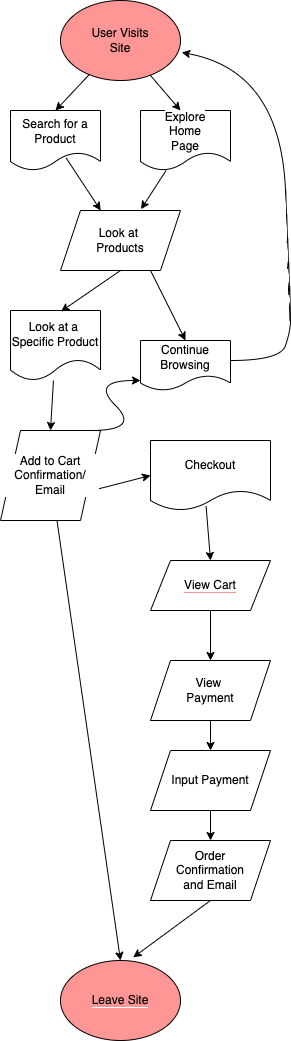

The diagram above was exported from draw.io. Its source (the exported page's mxGraphModel, read from the mxfile embedded in the PNG):
<mxGraphModel dx="523" dy="1206" grid="1" gridSize="10" guides="1" tooltips="1" connect="1" arrows="1" fold="1" page="1" pageScale="1" pageWidth="850" pageHeight="1100" math="0" shadow="0">
  <root>
    <mxCell id="0" />
    <mxCell id="1" parent="0" />
    <mxCell id="48" value="&lt;font color=&quot;#000000&quot;&gt;User Visits&lt;br&gt;Site&lt;/font&gt;" style="ellipse;whiteSpace=wrap;html=1;fillColor=#FF9696;" vertex="1" parent="1">
      <mxGeometry x="70" y="10" width="120" height="80" as="geometry" />
    </mxCell>
    <mxCell id="50" value="Search for a Product" style="shape=document;whiteSpace=wrap;html=1;boundedLbl=1;labelBackgroundColor=#FFFFFF;fontColor=#000000;fillColor=#FFFFFF;" vertex="1" parent="1">
      <mxGeometry x="20" y="120" width="90" height="60" as="geometry" />
    </mxCell>
    <mxCell id="51" value="Explore&lt;br&gt;Home&lt;br&gt;Page" style="shape=document;whiteSpace=wrap;html=1;boundedLbl=1;labelBackgroundColor=#FFFFFF;fontColor=#000000;fillColor=#FFFFFF;" vertex="1" parent="1">
      <mxGeometry x="150" y="120" width="90" height="60" as="geometry" />
    </mxCell>
    <mxCell id="52" value="" style="endArrow=classic;html=1;fontColor=#000000;entryX=0.5;entryY=0;entryDx=0;entryDy=0;" edge="1" parent="1" source="48" target="50">
      <mxGeometry width="50" height="50" relative="1" as="geometry">
        <mxPoint x="20" y="120" as="sourcePoint" />
        <mxPoint x="70" y="70" as="targetPoint" />
      </mxGeometry>
    </mxCell>
    <mxCell id="53" value="" style="endArrow=classic;html=1;fontColor=#000000;entryX=0.5;entryY=0;entryDx=0;entryDy=0;" edge="1" parent="1" source="48">
      <mxGeometry width="50" height="50" relative="1" as="geometry">
        <mxPoint x="223.49356037720258" y="84.04144051198784" as="sourcePoint" />
        <mxPoint x="190" y="120" as="targetPoint" />
      </mxGeometry>
    </mxCell>
    <mxCell id="54" value="Look at&amp;nbsp;&lt;br&gt;Products" style="shape=parallelogram;perimeter=parallelogramPerimeter;whiteSpace=wrap;html=1;fixedSize=1;labelBackgroundColor=#FFFFFF;fontColor=#000000;fillColor=#FFFFFF;" vertex="1" parent="1">
      <mxGeometry x="70" y="220" width="120" height="60" as="geometry" />
    </mxCell>
    <mxCell id="55" value="" style="endArrow=classic;html=1;fontColor=#000000;exitX=0.619;exitY=0.793;exitDx=0;exitDy=0;exitPerimeter=0;" edge="1" parent="1" source="50" target="54">
      <mxGeometry width="50" height="50" relative="1" as="geometry">
        <mxPoint x="90" y="200" as="sourcePoint" />
        <mxPoint x="40" y="250" as="targetPoint" />
      </mxGeometry>
    </mxCell>
    <mxCell id="56" value="" style="endArrow=classic;html=1;fontColor=#000000;entryX=0.671;entryY=-0.022;entryDx=0;entryDy=0;entryPerimeter=0;" edge="1" parent="1" source="51" target="54">
      <mxGeometry width="50" height="50" relative="1" as="geometry">
        <mxPoint x="170" y="220" as="sourcePoint" />
        <mxPoint x="220" y="170" as="targetPoint" />
      </mxGeometry>
    </mxCell>
    <mxCell id="57" value="Look at a&amp;nbsp;&lt;br&gt;Specific Product" style="shape=document;whiteSpace=wrap;html=1;boundedLbl=1;labelBackgroundColor=#FFFFFF;fontColor=#000000;fillColor=#FFFFFF;" vertex="1" parent="1">
      <mxGeometry x="20" y="320" width="90" height="70" as="geometry" />
    </mxCell>
    <mxCell id="58" value="" style="endArrow=classic;html=1;fontColor=#000000;exitX=0.5;exitY=1;exitDx=0;exitDy=0;entryX=0.561;entryY=0.013;entryDx=0;entryDy=0;entryPerimeter=0;" edge="1" parent="1" source="54" target="57">
      <mxGeometry width="50" height="50" relative="1" as="geometry">
        <mxPoint x="140" y="360" as="sourcePoint" />
        <mxPoint x="190" y="310" as="targetPoint" />
      </mxGeometry>
    </mxCell>
    <mxCell id="60" value="Continue&lt;br&gt;Browsing" style="shape=document;whiteSpace=wrap;html=1;boundedLbl=1;labelBackgroundColor=#FFFFFF;fontColor=#000000;fillColor=#FFFFFF;" vertex="1" parent="1">
      <mxGeometry x="150" y="350" width="90" height="50" as="geometry" />
    </mxCell>
    <mxCell id="72" style="edgeStyle=none;html=1;exitX=1;exitY=0.75;exitDx=0;exitDy=0;entryX=0;entryY=0.5;entryDx=0;entryDy=0;fontColor=#000000;" edge="1" parent="1" source="61" target="68">
      <mxGeometry relative="1" as="geometry" />
    </mxCell>
    <mxCell id="73" style="edgeStyle=none;html=1;entryX=0.5;entryY=0;entryDx=0;entryDy=0;fontColor=#000000;" edge="1" parent="1" source="61" target="70">
      <mxGeometry relative="1" as="geometry" />
    </mxCell>
    <mxCell id="61" value="Add to Cart Confirmation/&lt;br&gt;Email" style="shape=parallelogram;perimeter=parallelogramPerimeter;whiteSpace=wrap;html=1;fixedSize=1;labelBackgroundColor=#FFFFFF;fontColor=#000000;fillColor=#FFFFFF;" vertex="1" parent="1">
      <mxGeometry x="10" y="440" width="100" height="90" as="geometry" />
    </mxCell>
    <mxCell id="62" value="" style="endArrow=classic;html=1;fontColor=#000000;" edge="1" parent="1" source="57">
      <mxGeometry width="50" height="50" relative="1" as="geometry">
        <mxPoint x="110" y="390" as="sourcePoint" />
        <mxPoint x="60" y="440" as="targetPoint" />
      </mxGeometry>
    </mxCell>
    <mxCell id="63" value="" style="curved=1;endArrow=classic;html=1;fontColor=#000000;" edge="1" parent="1">
      <mxGeometry width="50" height="50" relative="1" as="geometry">
        <mxPoint x="100" y="440" as="sourcePoint" />
        <mxPoint x="150" y="390" as="targetPoint" />
        <Array as="points">
          <mxPoint x="150" y="440" />
          <mxPoint x="100" y="390" />
        </Array>
      </mxGeometry>
    </mxCell>
    <mxCell id="64" value="" style="curved=1;endArrow=classic;html=1;fontColor=#000000;entryX=1.01;entryY=0.65;entryDx=0;entryDy=0;entryPerimeter=0;" edge="1" parent="1" target="48">
      <mxGeometry width="50" height="50" relative="1" as="geometry">
        <mxPoint x="240" y="370" as="sourcePoint" />
        <mxPoint x="260" y="140" as="targetPoint" />
        <Array as="points">
          <mxPoint x="290" y="370" />
          <mxPoint x="300" y="340" />
          <mxPoint x="300" y="320" />
          <mxPoint x="290" y="80" />
        </Array>
      </mxGeometry>
    </mxCell>
    <mxCell id="65" value="" style="endArrow=classic;html=1;fontColor=#000000;entryX=0.5;entryY=0;entryDx=0;entryDy=0;" edge="1" parent="1" target="60">
      <mxGeometry width="50" height="50" relative="1" as="geometry">
        <mxPoint x="160" y="280" as="sourcePoint" />
        <mxPoint x="210" y="230" as="targetPoint" />
      </mxGeometry>
    </mxCell>
    <mxCell id="68" value="Checkout" style="shape=document;whiteSpace=wrap;html=1;boundedLbl=1;labelBackgroundColor=#FFFFFF;fontColor=#000000;fillColor=#FFFFFF;size=0.2857142857142825;" vertex="1" parent="1">
      <mxGeometry x="160" y="450" width="120" height="70" as="geometry" />
    </mxCell>
    <mxCell id="70" value="&lt;span style=&quot;background-color: rgb(255, 150, 150);&quot;&gt;Leave Site&lt;br&gt;&lt;/span&gt;" style="ellipse;whiteSpace=wrap;html=1;labelBackgroundColor=#FFFFFF;fontColor=#000000;fillColor=#FF9696;" vertex="1" parent="1">
      <mxGeometry x="70" y="970" width="120" height="80" as="geometry" />
    </mxCell>
    <mxCell id="78" style="edgeStyle=none;html=1;exitX=0.5;exitY=1;exitDx=0;exitDy=0;entryX=0.5;entryY=0;entryDx=0;entryDy=0;fontColor=#000000;" edge="1" parent="1" source="74" target="77">
      <mxGeometry relative="1" as="geometry" />
    </mxCell>
    <mxCell id="74" value="&lt;span style=&quot;background-color: rgb(255, 255, 255);&quot;&gt;View Cart&lt;/span&gt;" style="shape=parallelogram;perimeter=parallelogramPerimeter;whiteSpace=wrap;html=1;fixedSize=1;labelBackgroundColor=#FF9696;fontColor=#000000;fillColor=#FFFFFF;" vertex="1" parent="1">
      <mxGeometry x="160" y="570" width="120" height="50" as="geometry" />
    </mxCell>
    <mxCell id="75" value="" style="endArrow=classic;html=1;fontColor=#000000;entryX=0.5;entryY=0;entryDx=0;entryDy=0;exitX=0.463;exitY=0.935;exitDx=0;exitDy=0;exitPerimeter=0;" edge="1" parent="1" source="68" target="74">
      <mxGeometry width="50" height="50" relative="1" as="geometry">
        <mxPoint x="250" y="560" as="sourcePoint" />
        <mxPoint x="300" y="510" as="targetPoint" />
      </mxGeometry>
    </mxCell>
    <mxCell id="81" style="edgeStyle=none;html=1;exitX=0.5;exitY=1;exitDx=0;exitDy=0;entryX=0.5;entryY=0;entryDx=0;entryDy=0;fontColor=#000000;" edge="1" parent="1" source="77" target="79">
      <mxGeometry relative="1" as="geometry" />
    </mxCell>
    <mxCell id="77" value="View&amp;nbsp;&lt;br&gt;Payment" style="shape=parallelogram;perimeter=parallelogramPerimeter;whiteSpace=wrap;html=1;fixedSize=1;labelBackgroundColor=#FFFFFF;fontColor=#000000;fillColor=#FFFFFF;" vertex="1" parent="1">
      <mxGeometry x="160" y="670" width="120" height="60" as="geometry" />
    </mxCell>
    <mxCell id="82" style="edgeStyle=none;html=1;exitX=0.5;exitY=1;exitDx=0;exitDy=0;entryX=0.5;entryY=0;entryDx=0;entryDy=0;fontColor=#000000;" edge="1" parent="1" source="79" target="80">
      <mxGeometry relative="1" as="geometry" />
    </mxCell>
    <mxCell id="79" value="Input Payment" style="shape=parallelogram;perimeter=parallelogramPerimeter;whiteSpace=wrap;html=1;fixedSize=1;labelBackgroundColor=#FFFFFF;fontColor=#000000;fillColor=#FFFFFF;" vertex="1" parent="1">
      <mxGeometry x="160" y="760" width="120" height="60" as="geometry" />
    </mxCell>
    <mxCell id="83" style="edgeStyle=none;html=1;exitX=0.5;exitY=1;exitDx=0;exitDy=0;entryX=0.606;entryY=-0.039;entryDx=0;entryDy=0;entryPerimeter=0;fontColor=#000000;" edge="1" parent="1" source="80" target="70">
      <mxGeometry relative="1" as="geometry" />
    </mxCell>
    <mxCell id="80" value="Order&lt;br&gt;Confirmation&lt;br&gt;and Email" style="shape=parallelogram;perimeter=parallelogramPerimeter;whiteSpace=wrap;html=1;fixedSize=1;labelBackgroundColor=#FFFFFF;fontColor=#000000;fillColor=#FFFFFF;" vertex="1" parent="1">
      <mxGeometry x="160" y="850" width="120" height="60" as="geometry" />
    </mxCell>
  </root>
</mxGraphModel>